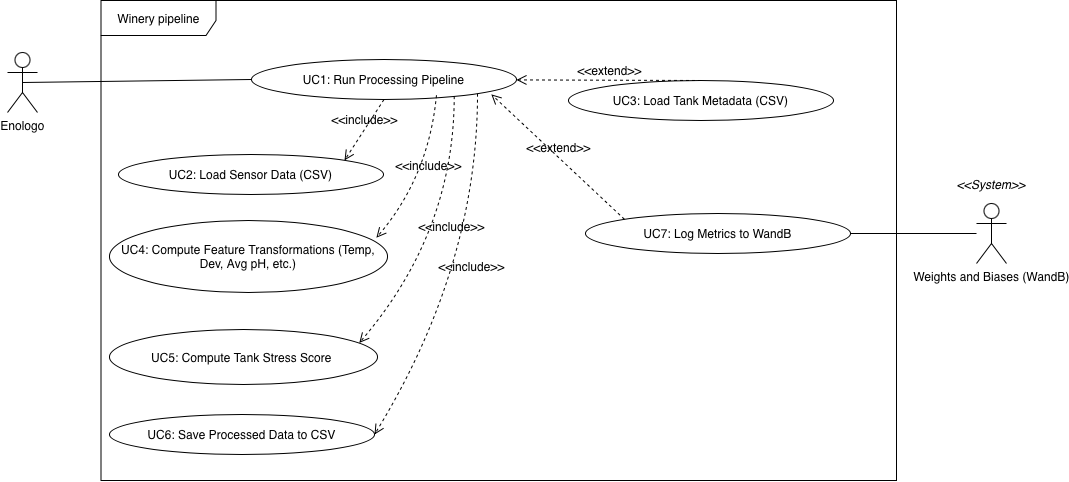

The diagram above was exported from draw.io. Its source (the exported page's mxGraphModel, read from the mxfile embedded in the PNG):
<mxGraphModel dx="1249" dy="976" grid="0" gridSize="10" guides="1" tooltips="1" connect="1" arrows="1" fold="1" page="0" pageScale="1" pageWidth="827" pageHeight="1169" math="0" shadow="0">
  <root>
    <mxCell id="0" />
    <mxCell id="1" parent="0" />
    <mxCell id="gPWq61f6wT04TcqYuOxC-1" parent="1" style="shape=umlActor;verticalLabelPosition=bottom;verticalAlign=top;html=1;" value="Enologo" vertex="1">
      <mxGeometry height="60" width="30" x="-349" y="-146" as="geometry" />
    </mxCell>
    <mxCell id="gPWq61f6wT04TcqYuOxC-3" parent="1" style="ellipse;whiteSpace=wrap;html=1;align=center;" value="UC1: Run Processing Pipeline" vertex="1">
      <mxGeometry height="40" width="265" x="-105" y="-139" as="geometry" />
    </mxCell>
    <mxCell id="gPWq61f6wT04TcqYuOxC-8" parent="1" style="ellipse;whiteSpace=wrap;html=1;align=center;" value="UC7: Log Metrics to WandB" vertex="1">
      <mxGeometry height="40" width="265" x="229" y="15" as="geometry" />
    </mxCell>
    <mxCell id="gPWq61f6wT04TcqYuOxC-9" parent="1" style="ellipse;whiteSpace=wrap;html=1;align=center;" value="UC3: Load Tank Metadata (CSV)" vertex="1">
      <mxGeometry height="40" width="265" x="212" y="-118" as="geometry" />
    </mxCell>
    <mxCell id="gPWq61f6wT04TcqYuOxC-10" parent="1" style="ellipse;whiteSpace=wrap;html=1;align=center;" value="UC6: Save Processed Data to CSV" vertex="1">
      <mxGeometry height="40" width="265" x="-247" y="216" as="geometry" />
    </mxCell>
    <mxCell id="gPWq61f6wT04TcqYuOxC-11" parent="1" style="ellipse;whiteSpace=wrap;html=1;align=center;" value="UC5: Compute Tank Stress Score&amp;nbsp;" vertex="1">
      <mxGeometry height="55" width="268" x="-247" y="131" as="geometry" />
    </mxCell>
    <mxCell id="gPWq61f6wT04TcqYuOxC-12" parent="1" style="ellipse;whiteSpace=wrap;html=1;align=center;" value="UC4: Compute Feature Transformations (Temp, Dev, Avg pH, etc.)" vertex="1">
      <mxGeometry height="72" width="278" x="-247" y="22" as="geometry" />
    </mxCell>
    <mxCell id="gPWq61f6wT04TcqYuOxC-13" parent="1" style="ellipse;whiteSpace=wrap;html=1;align=center;" value="UC2: Load Sensor Data (CSV)" vertex="1">
      <mxGeometry height="40" width="265" x="-238" y="-44" as="geometry" />
    </mxCell>
    <mxCell id="gPWq61f6wT04TcqYuOxC-14" edge="1" parent="1" source="gPWq61f6wT04TcqYuOxC-9" style="html=1;verticalAlign=bottom;labelBackgroundColor=none;endArrow=open;endFill=0;dashed=1;rounded=1;fontSize=12;startSize=8;endSize=8;curved=0;exitX=0.5;exitY=0;exitDx=0;exitDy=0;" target="gPWq61f6wT04TcqYuOxC-3" value="&amp;lt;&amp;lt;extend&amp;gt;&amp;gt;">
      <mxGeometry relative="1" width="160" as="geometry">
        <Array as="points" />
        <mxPoint x="3" y="279" as="sourcePoint" />
        <mxPoint x="163" y="279" as="targetPoint" />
      </mxGeometry>
    </mxCell>
    <mxCell id="gPWq61f6wT04TcqYuOxC-16" edge="1" parent="1" source="gPWq61f6wT04TcqYuOxC-3" style="html=1;verticalAlign=bottom;labelBackgroundColor=none;endArrow=open;endFill=0;dashed=1;rounded=0;fontSize=12;startSize=8;endSize=8;curved=1;exitX=1;exitY=1;exitDx=0;exitDy=0;entryX=1;entryY=0.5;entryDx=0;entryDy=0;" target="gPWq61f6wT04TcqYuOxC-10" value="&amp;lt;&amp;lt;include&amp;gt;&amp;gt;">
      <mxGeometry relative="1" width="160" as="geometry">
        <Array as="points">
          <mxPoint x="121.01" y="68.27" />
        </Array>
        <mxPoint x="43" y="16.5" as="sourcePoint" />
        <mxPoint x="203" y="16.5" as="targetPoint" />
      </mxGeometry>
    </mxCell>
    <mxCell id="gPWq61f6wT04TcqYuOxC-17" edge="1" parent="1" source="gPWq61f6wT04TcqYuOxC-3" style="html=1;verticalAlign=bottom;labelBackgroundColor=none;endArrow=open;endFill=0;dashed=1;rounded=0;fontSize=12;startSize=8;endSize=8;curved=1;exitX=0.765;exitY=0.916;exitDx=0;exitDy=0;entryX=0.932;entryY=0.244;entryDx=0;entryDy=0;entryPerimeter=0;exitPerimeter=0;" target="gPWq61f6wT04TcqYuOxC-11" value="&amp;lt;&amp;lt;include&amp;gt;&amp;gt;">
      <mxGeometry relative="1" width="160" as="geometry">
        <Array as="points">
          <mxPoint x="97.73" y="34.13" />
        </Array>
        <mxPoint x="43" y="28" as="sourcePoint" />
        <mxPoint x="203" y="28" as="targetPoint" />
      </mxGeometry>
    </mxCell>
    <mxCell id="gPWq61f6wT04TcqYuOxC-18" edge="1" parent="1" source="gPWq61f6wT04TcqYuOxC-3" style="html=1;verticalAlign=bottom;labelBackgroundColor=none;endArrow=open;endFill=0;dashed=1;rounded=0;fontSize=12;startSize=8;endSize=8;curved=1;exitX=0.698;exitY=0.893;exitDx=0;exitDy=0;exitPerimeter=0;entryX=0.96;entryY=0.239;entryDx=0;entryDy=0;entryPerimeter=0;" target="gPWq61f6wT04TcqYuOxC-12" value="&amp;lt;&amp;lt;include&amp;gt;&amp;gt;">
      <mxGeometry relative="1" width="160" as="geometry">
        <Array as="points">
          <mxPoint x="72.2" y="-21.33" />
        </Array>
        <mxPoint x="-63" y="454" as="sourcePoint" />
        <mxPoint x="97" y="454" as="targetPoint" />
      </mxGeometry>
    </mxCell>
    <mxCell id="gPWq61f6wT04TcqYuOxC-19" edge="1" parent="1" source="gPWq61f6wT04TcqYuOxC-3" style="html=1;verticalAlign=bottom;labelBackgroundColor=none;endArrow=open;endFill=0;dashed=1;rounded=0;fontSize=12;startSize=8;endSize=8;curved=1;exitX=0.5;exitY=1;exitDx=0;exitDy=0;entryX=1;entryY=0;entryDx=0;entryDy=0;" target="gPWq61f6wT04TcqYuOxC-13" value="&amp;lt;&amp;lt;include&amp;gt;&amp;gt;">
      <mxGeometry relative="1" width="160" as="geometry">
        <mxPoint x="38" y="188" as="sourcePoint" />
        <mxPoint x="217.92" y="236" as="targetPoint" />
      </mxGeometry>
    </mxCell>
    <mxCell id="gPWq61f6wT04TcqYuOxC-20" parent="1" style="shape=umlActor;verticalLabelPosition=bottom;verticalAlign=top;html=1;container=1;" value="Weights and Biases (WandB)" vertex="1">
      <mxGeometry height="60" width="30" x="620" y="5" as="geometry" />
    </mxCell>
    <mxCell id="gPWq61f6wT04TcqYuOxC-21" parent="1" style="text;html=1;whiteSpace=wrap;strokeColor=none;fillColor=none;align=center;verticalAlign=middle;rounded=0;fontSize=16;" value="&lt;font style=&quot;font-size: 12px;&quot;&gt;&lt;i&gt;&amp;lt;&amp;lt;System&amp;gt;&amp;gt;&lt;/i&gt;&lt;/font&gt;" vertex="1">
      <mxGeometry height="30" width="60" x="605" y="-29" as="geometry" />
    </mxCell>
    <mxCell id="o9cWl2LdlBO_WcGA8Zr7-5" edge="1" parent="1" source="gPWq61f6wT04TcqYuOxC-1" style="endArrow=none;html=1;rounded=0;entryX=0;entryY=0.5;entryDx=0;entryDy=0;exitX=0.5;exitY=0.5;exitDx=0;exitDy=0;exitPerimeter=0;" target="gPWq61f6wT04TcqYuOxC-3" value="">
      <mxGeometry relative="1" as="geometry">
        <mxPoint x="-320.11" y="-98" as="sourcePoint" />
        <mxPoint x="-156" y="25" as="targetPoint" />
      </mxGeometry>
    </mxCell>
    <mxCell id="o9cWl2LdlBO_WcGA8Zr7-8" edge="1" parent="1" source="gPWq61f6wT04TcqYuOxC-8" style="endArrow=none;html=1;rounded=0;exitX=1;exitY=0.5;exitDx=0;exitDy=0;" target="gPWq61f6wT04TcqYuOxC-20" value="">
      <mxGeometry relative="1" as="geometry">
        <mxPoint x="105" y="204" as="sourcePoint" />
        <mxPoint x="546.56" y="190" as="targetPoint" />
      </mxGeometry>
    </mxCell>
    <mxCell id="mwkOVb3KHj5edfQIg71g-4" edge="1" parent="1" source="gPWq61f6wT04TcqYuOxC-8" style="html=1;verticalAlign=bottom;labelBackgroundColor=none;endArrow=open;endFill=0;dashed=1;rounded=1;fontSize=12;startSize=8;endSize=8;curved=0;exitX=0;exitY=0;exitDx=0;exitDy=0;entryX=0.905;entryY=0.871;entryDx=0;entryDy=0;entryPerimeter=0;" target="gPWq61f6wT04TcqYuOxC-3" value="&amp;lt;&amp;lt;extend&amp;gt;&amp;gt;">
      <mxGeometry relative="1" width="160" as="geometry">
        <Array as="points" />
        <mxPoint x="316" y="-45" as="sourcePoint" />
        <mxPoint x="131" y="-46" as="targetPoint" />
      </mxGeometry>
    </mxCell>
    <mxCell id="o9cWl2LdlBO_WcGA8Zr7-9" parent="1" style="shape=umlFrame;whiteSpace=wrap;html=1;pointerEvents=0;width=115;height=35;" value="Winery pipeline" vertex="1">
      <mxGeometry height="480" width="795.5" x="-255.5" y="-198" as="geometry" />
    </mxCell>
  </root>
</mxGraphModel>